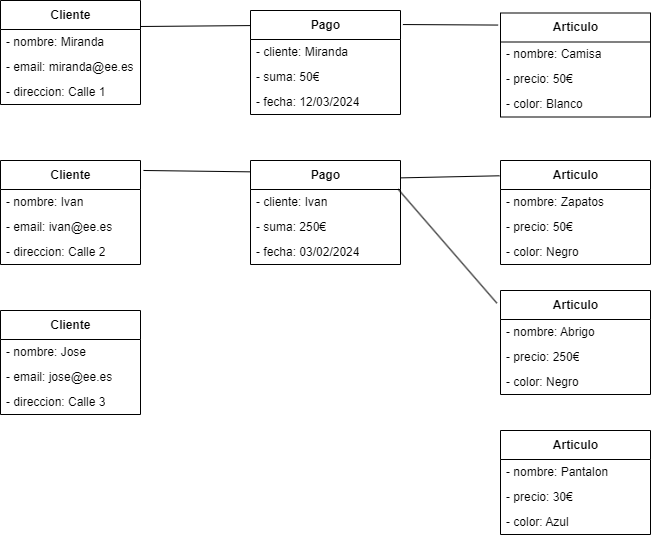

The diagram above was exported from draw.io. Its source (the exported page's mxGraphModel, read from the mxfile embedded in the PNG):
<mxGraphModel dx="813" dy="1147" grid="1" gridSize="10" guides="1" tooltips="1" connect="1" arrows="1" fold="1" page="1" pageScale="1" pageWidth="850" pageHeight="1100" background="#ffffff" math="0" shadow="0">
  <root>
    <mxCell id="0" />
    <mxCell id="1" parent="0" />
    <mxCell id="2" value="Cliente" style="swimlane;fontStyle=1;align=center;verticalAlign=middle;childLayout=stackLayout;horizontal=1;startSize=29;horizontalStack=0;resizeParent=1;resizeParentMax=0;resizeLast=0;collapsible=0;marginBottom=0;html=1;fillColor=#FFFFFF;fontColor=#000000;strokeColor=#000000;" parent="1" vertex="1">
      <mxGeometry x="60" y="100" width="140" height="104" as="geometry" />
    </mxCell>
    <mxCell id="3" value="- nombre: Miranda" style="text;html=1;strokeColor=none;fillColor=none;align=left;verticalAlign=middle;spacingLeft=4;spacingRight=4;overflow=hidden;rotatable=0;points=[[0,0.5],[1,0.5]];portConstraint=eastwest;fontColor=#000000;" parent="2" vertex="1">
      <mxGeometry y="29" width="140" height="25" as="geometry" />
    </mxCell>
    <mxCell id="4" value="- email: miranda@ee.es" style="text;html=1;strokeColor=none;fillColor=none;align=left;verticalAlign=middle;spacingLeft=4;spacingRight=4;overflow=hidden;rotatable=0;points=[[0,0.5],[1,0.5]];portConstraint=eastwest;fontColor=#000000;" parent="2" vertex="1">
      <mxGeometry y="54" width="140" height="25" as="geometry" />
    </mxCell>
    <mxCell id="73" value="- direccion: Calle 1" style="text;html=1;strokeColor=none;fillColor=none;align=left;verticalAlign=middle;spacingLeft=4;spacingRight=4;overflow=hidden;rotatable=0;points=[[0,0.5],[1,0.5]];portConstraint=eastwest;fontColor=#000000;" vertex="1" parent="2">
      <mxGeometry y="79" width="140" height="25" as="geometry" />
    </mxCell>
    <mxCell id="39" value="Articulo" style="swimlane;fontStyle=1;align=center;verticalAlign=middle;childLayout=stackLayout;horizontal=1;startSize=29;horizontalStack=0;resizeParent=1;resizeParentMax=0;resizeLast=0;collapsible=0;marginBottom=0;html=1;fillColor=#FFFFFF;fontColor=#000000;strokeColor=#000000;" parent="1" vertex="1">
      <mxGeometry x="560" y="112.5" width="150" height="104" as="geometry" />
    </mxCell>
    <mxCell id="40" value="- nombre: Camisa" style="text;html=1;strokeColor=none;fillColor=none;align=left;verticalAlign=middle;spacingLeft=4;spacingRight=4;overflow=hidden;rotatable=0;points=[[0,0.5],[1,0.5]];portConstraint=eastwest;fontColor=#000000;" parent="39" vertex="1">
      <mxGeometry y="29" width="150" height="25" as="geometry" />
    </mxCell>
    <mxCell id="41" value="- precio: 50€" style="text;html=1;strokeColor=none;fillColor=none;align=left;verticalAlign=middle;spacingLeft=4;spacingRight=4;overflow=hidden;rotatable=0;points=[[0,0.5],[1,0.5]];portConstraint=eastwest;fontColor=#000000;" parent="39" vertex="1">
      <mxGeometry y="54" width="150" height="25" as="geometry" />
    </mxCell>
    <mxCell id="86" value="- color: Blanco" style="text;html=1;strokeColor=none;fillColor=none;align=left;verticalAlign=middle;spacingLeft=4;spacingRight=4;overflow=hidden;rotatable=0;points=[[0,0.5],[1,0.5]];portConstraint=eastwest;fontColor=#000000;" vertex="1" parent="39">
      <mxGeometry y="79" width="150" height="25" as="geometry" />
    </mxCell>
    <mxCell id="60" value="Pago" style="swimlane;fontStyle=1;align=center;verticalAlign=middle;childLayout=stackLayout;horizontal=1;startSize=29;horizontalStack=0;resizeParent=1;resizeParentMax=0;resizeLast=0;collapsible=0;marginBottom=0;html=1;fillColor=#FFFFFF;fontColor=#000000;strokeColor=#000000;" parent="1" vertex="1">
      <mxGeometry x="310" y="110" width="150" height="104" as="geometry" />
    </mxCell>
    <mxCell id="61" value="- cliente: Miranda" style="text;html=1;strokeColor=none;fillColor=none;align=left;verticalAlign=middle;spacingLeft=4;spacingRight=4;overflow=hidden;rotatable=0;points=[[0,0.5],[1,0.5]];portConstraint=eastwest;fontColor=#000000;" parent="60" vertex="1">
      <mxGeometry y="29" width="150" height="25" as="geometry" />
    </mxCell>
    <mxCell id="62" value="- suma: 50€" style="text;html=1;strokeColor=none;fillColor=none;align=left;verticalAlign=middle;spacingLeft=4;spacingRight=4;overflow=hidden;rotatable=0;points=[[0,0.5],[1,0.5]];portConstraint=eastwest;fontColor=#000000;" parent="60" vertex="1">
      <mxGeometry y="54" width="150" height="25" as="geometry" />
    </mxCell>
    <mxCell id="63" value="- fecha: 12/03/2024" style="text;html=1;strokeColor=none;fillColor=none;align=left;verticalAlign=middle;spacingLeft=4;spacingRight=4;overflow=hidden;rotatable=0;points=[[0,0.5],[1,0.5]];portConstraint=eastwest;fontColor=#000000;" parent="60" vertex="1">
      <mxGeometry y="79" width="150" height="25" as="geometry" />
    </mxCell>
    <mxCell id="66" value="" style="endArrow=none;html=1;fontColor=#000000;strokeColor=#000000;entryX=1;entryY=0.25;entryDx=0;entryDy=0;exitX=-0.002;exitY=0.145;exitDx=0;exitDy=0;exitPerimeter=0;" parent="1" source="60" target="2" edge="1">
      <mxGeometry width="50" height="50" relative="1" as="geometry">
        <mxPoint x="315.6500000000001" y="308.7049999999999" as="sourcePoint" />
        <mxPoint x="222.3800000000001" y="341.297" as="targetPoint" />
      </mxGeometry>
    </mxCell>
    <mxCell id="68" value="" style="endArrow=none;html=1;fontColor=#000000;strokeColor=#000000;entryX=1.016;entryY=0.135;entryDx=0;entryDy=0;exitX=-0.016;exitY=0.116;exitDx=0;exitDy=0;entryPerimeter=0;exitPerimeter=0;" parent="1" source="39" target="60" edge="1">
      <mxGeometry width="50" height="50" relative="1" as="geometry">
        <mxPoint x="570" y="230.75" as="sourcePoint" />
        <mxPoint x="472.8499999999999" y="306.6410000000001" as="targetPoint" />
      </mxGeometry>
    </mxCell>
    <mxCell id="74" value="Cliente" style="swimlane;fontStyle=1;align=center;verticalAlign=middle;childLayout=stackLayout;horizontal=1;startSize=29;horizontalStack=0;resizeParent=1;resizeParentMax=0;resizeLast=0;collapsible=0;marginBottom=0;html=1;fillColor=#FFFFFF;fontColor=#000000;strokeColor=#000000;" vertex="1" parent="1">
      <mxGeometry x="60" y="260" width="140" height="104" as="geometry" />
    </mxCell>
    <mxCell id="75" value="- nombre: Ivan" style="text;html=1;strokeColor=none;fillColor=none;align=left;verticalAlign=middle;spacingLeft=4;spacingRight=4;overflow=hidden;rotatable=0;points=[[0,0.5],[1,0.5]];portConstraint=eastwest;fontColor=#000000;" vertex="1" parent="74">
      <mxGeometry y="29" width="140" height="25" as="geometry" />
    </mxCell>
    <mxCell id="76" value="- email: ivan@ee.es" style="text;html=1;strokeColor=none;fillColor=none;align=left;verticalAlign=middle;spacingLeft=4;spacingRight=4;overflow=hidden;rotatable=0;points=[[0,0.5],[1,0.5]];portConstraint=eastwest;fontColor=#000000;" vertex="1" parent="74">
      <mxGeometry y="54" width="140" height="25" as="geometry" />
    </mxCell>
    <mxCell id="77" value="- direccion: Calle 2" style="text;html=1;strokeColor=none;fillColor=none;align=left;verticalAlign=middle;spacingLeft=4;spacingRight=4;overflow=hidden;rotatable=0;points=[[0,0.5],[1,0.5]];portConstraint=eastwest;fontColor=#000000;" vertex="1" parent="74">
      <mxGeometry y="79" width="140" height="25" as="geometry" />
    </mxCell>
    <mxCell id="78" value="Cliente" style="swimlane;fontStyle=1;align=center;verticalAlign=middle;childLayout=stackLayout;horizontal=1;startSize=29;horizontalStack=0;resizeParent=1;resizeParentMax=0;resizeLast=0;collapsible=0;marginBottom=0;html=1;fillColor=#FFFFFF;fontColor=#000000;strokeColor=#000000;" vertex="1" parent="1">
      <mxGeometry x="60" y="410" width="140" height="104" as="geometry" />
    </mxCell>
    <mxCell id="79" value="- nombre: Jose" style="text;html=1;strokeColor=none;fillColor=none;align=left;verticalAlign=middle;spacingLeft=4;spacingRight=4;overflow=hidden;rotatable=0;points=[[0,0.5],[1,0.5]];portConstraint=eastwest;fontColor=#000000;" vertex="1" parent="78">
      <mxGeometry y="29" width="140" height="25" as="geometry" />
    </mxCell>
    <mxCell id="80" value="- email: jose@ee.es" style="text;html=1;strokeColor=none;fillColor=none;align=left;verticalAlign=middle;spacingLeft=4;spacingRight=4;overflow=hidden;rotatable=0;points=[[0,0.5],[1,0.5]];portConstraint=eastwest;fontColor=#000000;" vertex="1" parent="78">
      <mxGeometry y="54" width="140" height="25" as="geometry" />
    </mxCell>
    <mxCell id="81" value="- direccion: Calle 3" style="text;html=1;strokeColor=none;fillColor=none;align=left;verticalAlign=middle;spacingLeft=4;spacingRight=4;overflow=hidden;rotatable=0;points=[[0,0.5],[1,0.5]];portConstraint=eastwest;fontColor=#000000;" vertex="1" parent="78">
      <mxGeometry y="79" width="140" height="25" as="geometry" />
    </mxCell>
    <mxCell id="82" value="Pago" style="swimlane;fontStyle=1;align=center;verticalAlign=middle;childLayout=stackLayout;horizontal=1;startSize=29;horizontalStack=0;resizeParent=1;resizeParentMax=0;resizeLast=0;collapsible=0;marginBottom=0;html=1;fillColor=#FFFFFF;fontColor=#000000;strokeColor=#000000;" vertex="1" parent="1">
      <mxGeometry x="310" y="260" width="150" height="104" as="geometry" />
    </mxCell>
    <mxCell id="83" value="- cliente: Ivan" style="text;html=1;strokeColor=none;fillColor=none;align=left;verticalAlign=middle;spacingLeft=4;spacingRight=4;overflow=hidden;rotatable=0;points=[[0,0.5],[1,0.5]];portConstraint=eastwest;fontColor=#000000;" vertex="1" parent="82">
      <mxGeometry y="29" width="150" height="25" as="geometry" />
    </mxCell>
    <mxCell id="84" value="- suma: 250€" style="text;html=1;strokeColor=none;fillColor=none;align=left;verticalAlign=middle;spacingLeft=4;spacingRight=4;overflow=hidden;rotatable=0;points=[[0,0.5],[1,0.5]];portConstraint=eastwest;fontColor=#000000;" vertex="1" parent="82">
      <mxGeometry y="54" width="150" height="25" as="geometry" />
    </mxCell>
    <mxCell id="85" value="- fecha: 03/02/2024" style="text;html=1;strokeColor=none;fillColor=none;align=left;verticalAlign=middle;spacingLeft=4;spacingRight=4;overflow=hidden;rotatable=0;points=[[0,0.5],[1,0.5]];portConstraint=eastwest;fontColor=#000000;" vertex="1" parent="82">
      <mxGeometry y="79" width="150" height="25" as="geometry" />
    </mxCell>
    <mxCell id="87" value="Articulo" style="swimlane;fontStyle=1;align=center;verticalAlign=middle;childLayout=stackLayout;horizontal=1;startSize=29;horizontalStack=0;resizeParent=1;resizeParentMax=0;resizeLast=0;collapsible=0;marginBottom=0;html=1;fillColor=#FFFFFF;fontColor=#000000;strokeColor=#000000;" vertex="1" parent="1">
      <mxGeometry x="560" y="260" width="150" height="104" as="geometry" />
    </mxCell>
    <mxCell id="88" value="- nombre: Zapatos" style="text;html=1;strokeColor=none;fillColor=none;align=left;verticalAlign=middle;spacingLeft=4;spacingRight=4;overflow=hidden;rotatable=0;points=[[0,0.5],[1,0.5]];portConstraint=eastwest;fontColor=#000000;" vertex="1" parent="87">
      <mxGeometry y="29" width="150" height="25" as="geometry" />
    </mxCell>
    <mxCell id="89" value="- precio: 50€" style="text;html=1;strokeColor=none;fillColor=none;align=left;verticalAlign=middle;spacingLeft=4;spacingRight=4;overflow=hidden;rotatable=0;points=[[0,0.5],[1,0.5]];portConstraint=eastwest;fontColor=#000000;" vertex="1" parent="87">
      <mxGeometry y="54" width="150" height="25" as="geometry" />
    </mxCell>
    <mxCell id="90" value="- color: Negro" style="text;html=1;strokeColor=none;fillColor=none;align=left;verticalAlign=middle;spacingLeft=4;spacingRight=4;overflow=hidden;rotatable=0;points=[[0,0.5],[1,0.5]];portConstraint=eastwest;fontColor=#000000;" vertex="1" parent="87">
      <mxGeometry y="79" width="150" height="25" as="geometry" />
    </mxCell>
    <mxCell id="91" value="Articulo" style="swimlane;fontStyle=1;align=center;verticalAlign=middle;childLayout=stackLayout;horizontal=1;startSize=29;horizontalStack=0;resizeParent=1;resizeParentMax=0;resizeLast=0;collapsible=0;marginBottom=0;html=1;fillColor=#FFFFFF;fontColor=#000000;strokeColor=#000000;" vertex="1" parent="1">
      <mxGeometry x="560" y="390" width="150" height="104" as="geometry" />
    </mxCell>
    <mxCell id="92" value="- nombre: Abrigo" style="text;html=1;strokeColor=none;fillColor=none;align=left;verticalAlign=middle;spacingLeft=4;spacingRight=4;overflow=hidden;rotatable=0;points=[[0,0.5],[1,0.5]];portConstraint=eastwest;fontColor=#000000;" vertex="1" parent="91">
      <mxGeometry y="29" width="150" height="25" as="geometry" />
    </mxCell>
    <mxCell id="93" value="- precio: 250€" style="text;html=1;strokeColor=none;fillColor=none;align=left;verticalAlign=middle;spacingLeft=4;spacingRight=4;overflow=hidden;rotatable=0;points=[[0,0.5],[1,0.5]];portConstraint=eastwest;fontColor=#000000;" vertex="1" parent="91">
      <mxGeometry y="54" width="150" height="25" as="geometry" />
    </mxCell>
    <mxCell id="94" value="- color: Negro" style="text;html=1;strokeColor=none;fillColor=none;align=left;verticalAlign=middle;spacingLeft=4;spacingRight=4;overflow=hidden;rotatable=0;points=[[0,0.5],[1,0.5]];portConstraint=eastwest;fontColor=#000000;" vertex="1" parent="91">
      <mxGeometry y="79" width="150" height="25" as="geometry" />
    </mxCell>
    <mxCell id="95" value="Articulo" style="swimlane;fontStyle=1;align=center;verticalAlign=middle;childLayout=stackLayout;horizontal=1;startSize=29;horizontalStack=0;resizeParent=1;resizeParentMax=0;resizeLast=0;collapsible=0;marginBottom=0;html=1;fillColor=#FFFFFF;fontColor=#000000;strokeColor=#000000;" vertex="1" parent="1">
      <mxGeometry x="560" y="530" width="150" height="104" as="geometry" />
    </mxCell>
    <mxCell id="96" value="- nombre: Pantalon" style="text;html=1;strokeColor=none;fillColor=none;align=left;verticalAlign=middle;spacingLeft=4;spacingRight=4;overflow=hidden;rotatable=0;points=[[0,0.5],[1,0.5]];portConstraint=eastwest;fontColor=#000000;" vertex="1" parent="95">
      <mxGeometry y="29" width="150" height="25" as="geometry" />
    </mxCell>
    <mxCell id="97" value="- precio: 30€" style="text;html=1;strokeColor=none;fillColor=none;align=left;verticalAlign=middle;spacingLeft=4;spacingRight=4;overflow=hidden;rotatable=0;points=[[0,0.5],[1,0.5]];portConstraint=eastwest;fontColor=#000000;" vertex="1" parent="95">
      <mxGeometry y="54" width="150" height="25" as="geometry" />
    </mxCell>
    <mxCell id="98" value="- color: Azul" style="text;html=1;strokeColor=none;fillColor=none;align=left;verticalAlign=middle;spacingLeft=4;spacingRight=4;overflow=hidden;rotatable=0;points=[[0,0.5],[1,0.5]];portConstraint=eastwest;fontColor=#000000;" vertex="1" parent="95">
      <mxGeometry y="79" width="150" height="25" as="geometry" />
    </mxCell>
    <mxCell id="99" value="" style="endArrow=none;html=1;fontColor=#000000;strokeColor=#000000;entryX=1.021;entryY=0.096;entryDx=0;entryDy=0;exitX=-0.002;exitY=0.109;exitDx=0;exitDy=0;exitPerimeter=0;entryPerimeter=0;" edge="1" parent="1" source="82" target="74">
      <mxGeometry width="50" height="50" relative="1" as="geometry">
        <mxPoint x="319.70000000000005" y="135.07999999999993" as="sourcePoint" />
        <mxPoint x="210" y="136" as="targetPoint" />
      </mxGeometry>
    </mxCell>
    <mxCell id="100" value="" style="endArrow=none;html=1;fontColor=#000000;strokeColor=#000000;entryX=-0.007;entryY=0.147;entryDx=0;entryDy=0;exitX=1.002;exitY=0.167;exitDx=0;exitDy=0;exitPerimeter=0;entryPerimeter=0;" edge="1" parent="1" source="82" target="87">
      <mxGeometry width="50" height="50" relative="1" as="geometry">
        <mxPoint x="319.70000000000005" y="281.336" as="sourcePoint" />
        <mxPoint x="212.94000000000005" y="279.9839999999999" as="targetPoint" />
      </mxGeometry>
    </mxCell>
    <mxCell id="101" value="" style="endArrow=none;html=1;fontColor=#000000;strokeColor=#000000;entryX=-0.024;entryY=0.122;entryDx=0;entryDy=0;exitX=0.984;exitY=-0.013;exitDx=0;exitDy=0;exitPerimeter=0;entryPerimeter=0;" edge="1" parent="1" source="83" target="91">
      <mxGeometry width="50" height="50" relative="1" as="geometry">
        <mxPoint x="470.29999999999995" y="287.36799999999994" as="sourcePoint" />
        <mxPoint x="568.95" y="285.288" as="targetPoint" />
      </mxGeometry>
    </mxCell>
  </root>
</mxGraphModel>